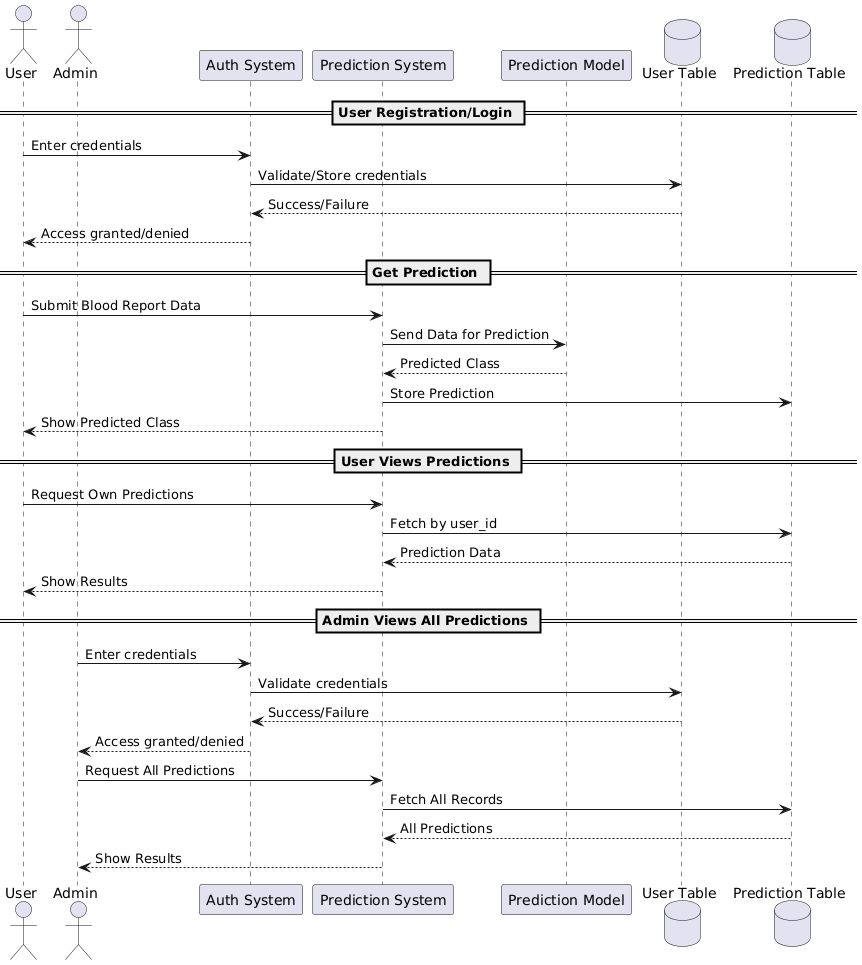

The diagram above was rendered by PlantUML. Its source (embedded in the PNG):
@startuml
actor User
actor Admin
participant "Auth System" as Auth
participant "Prediction System" as Pred
participant "Prediction Model" as Model
database "User Table" as UserDB
database "Prediction Table" as PredDB

== User Registration/Login ==
User -> Auth : Enter credentials
Auth -> UserDB : Validate/Store credentials
UserDB --> Auth : Success/Failure
Auth --> User : Access granted/denied

== Get Prediction ==
User -> Pred : Submit Blood Report Data
Pred -> Model : Send Data for Prediction
Model --> Pred : Predicted Class
Pred -> PredDB : Store Prediction
Pred --> User : Show Predicted Class

== User Views Predictions ==
User -> Pred : Request Own Predictions
Pred -> PredDB : Fetch by user_id
PredDB --> Pred : Prediction Data
Pred --> User : Show Results

== Admin Views All Predictions ==
Admin -> Auth : Enter credentials
Auth -> UserDB : Validate credentials
UserDB --> Auth : Success/Failure
Auth --> Admin : Access granted/denied

Admin -> Pred : Request All Predictions
Pred -> PredDB : Fetch All Records
PredDB --> Pred : All Predictions
Pred --> Admin : Show Results
@enduml